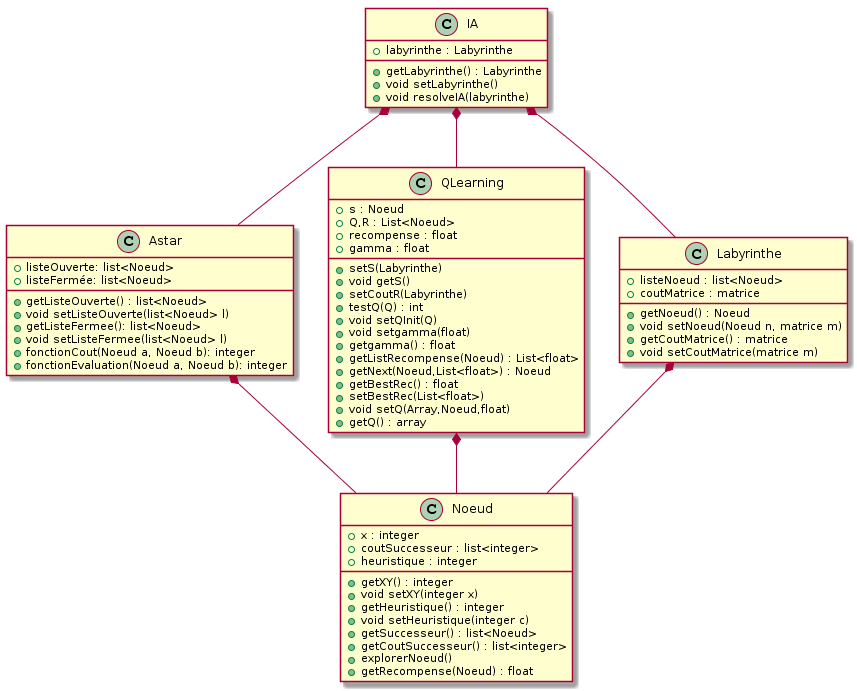

The diagram above was rendered by PlantUML. Its source (embedded in the PNG):
@startuml
IA *-- Astar
IA *-- QLearning
Labyrinthe *-- Noeud
IA *-- Labyrinthe
Astar *-- Noeud
QLearning *-- Noeud 

class IA {
  + labyrinthe : Labyrinthe
  + getLabyrinthe() : Labyrinthe 
  + void setLabyrinthe()
  + void resolveIA(labyrinthe)
}


class QLearning {
  + s : Noeud
  + Q,R : List<Noeud>
  + recompense : float
  + gamma : float
  + setS(Labyrinthe)
  + void getS()
  + setCoutR(Labyrinthe)
  + testQ(Q) : int
  + void setQInit(Q)
  + void setgamma(float) 
  + getgamma() : float
  + getListRecompense(Noeud) : List<float>
  + getNext(Noeud,List<float>) : Noeud
  + getBestRec() : float
  + setBestRec(List<float>) 
  + void setQ(Array,Noeud,float) 
  + getQ() : array

}



class Astar {   
   + listeOuverte: list<Noeud>
   + listeFermée: list<Noeud>
   + getListeOuverte() : list<Noeud>
   + void setListeOuverte(list<Noeud> l)
   + getListeFermee(): list<Noeud>
   + void setListeFermee(list<Noeud> l)
   + fonctionCout(Noeud a, Noeud b): integer
   + fonctionEvaluation(Noeud a, Noeud b): integer
}

class Labyrinthe {
   + listeNoeud : list<Noeud>
   + coutMatrice : matrice
   + getNoeud() : Noeud
   + void setNoeud(Noeud n, matrice m)
   + getCoutMatrice() : matrice
   + void setCoutMatrice(matrice m)
}

class Noeud {
  + x : integer
  + coutSuccesseur : list<integer>
  + heuristique : integer
  + getXY() : integer
  + void setXY(integer x)
  + getHeuristique() : integer
  + void setHeuristique(integer c)
  + getSuccesseur() : list<Noeud>
  + getCoutSuccesseur() : list<integer>
  + explorerNoeud()
  + getRecompense(Noeud) : float
}
@enduml